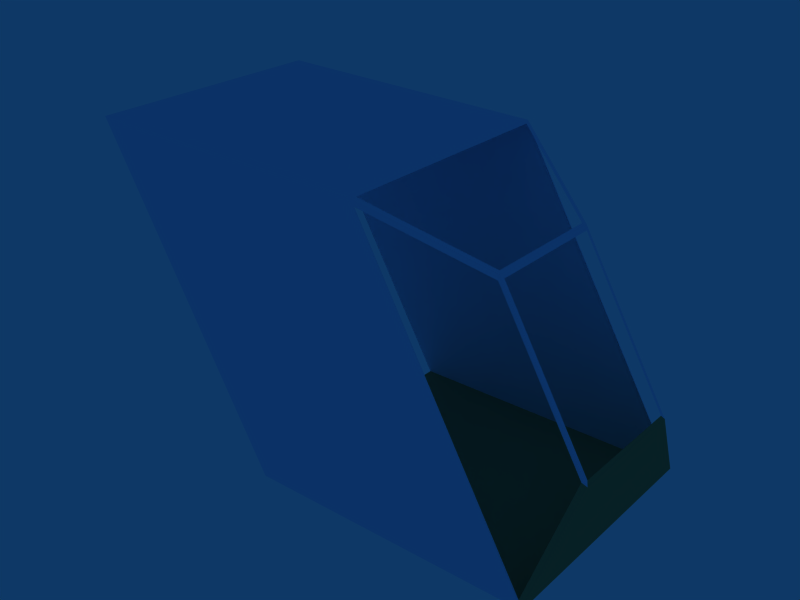 # Source: Dervish_cockpit.blend  (saved by Blender 2.68.0; exported with 4.5.12 LTS)
import bpy
from mathutils import Matrix  # noqa: F401  (used for matrix-valued properties, if any)

bpy.ops.wm.read_factory_settings(use_empty=True)
scene = bpy.context.scene
scene.name = 'Scene'

# ---- collections
col_collection_1 = bpy.data.collections.new('Collection 1'); scene.collection.children.link(col_collection_1)

# ---- materials (node trees are filled in below, after node groups)
mat_cockpit = bpy.data.materials.new('Cockpit')
mat_cockpit.alpha_threshold = 0.0
mat_cockpit.diffuse_color = (0.756, 0.878, 1.0, 1.0)
mat_cockpit.roughness = 0.5
mat_cockpit.specular_intensity = 1.0
mat_cockpit.line_color = (0.0, 0.0, 0.0, 1.0)
mat_base = bpy.data.materials.new('Base')
mat_base.alpha_threshold = 0.0
mat_base.diffuse_color = (0.5194, 0.5609, 0.3657, 1.0)
mat_base.roughness = 0.5
mat_base.line_color = (0.0, 0.0, 0.0, 1.0)

# ---- material node trees

# ---- world
world_world = bpy.data.worlds.new('World'); scene.world = world_world
world_world.color = (0.05656, 0.2208, 0.4)
world_world.use_sun_shadow = False
world_world.sun_shadow_jitter_overblur = 0.0
world_world.cycles.sampling_method = 'MANUAL'
world_world.cycles.sample_map_resolution = 256

# ---- meshes
me_m_deathbringer_001 = bpy.data.meshes.new('m_DeathBringer.001')
me_m_deathbringer_001.from_pydata([(-0.4259, 0.6829, -0.6114), (0.4259, 0.6829, -0.6114), (-0.4178, 0.06972, 0.4357), (0.4178, 0.06972, 0.4357), (-0.2171, 0.7355, -0.2937), (0.2171, 0.7355, -0.2937), (-0.2171, 0.4207, 0.2447), (0.2171, 0.4207, 0.2447), (-0.4285, -0.3099, -0.6249), (0.4285, -0.3099, -0.6249), (-0.4285, -0.9388, 0.4492), (0.4285, -0.9388, 0.4492), (-0.3963, 0.07872, 0.4308), (0.3963, 0.07872, 0.4308), (-0.2061, 0.4117, 0.2497), (0.2061, 0.4117, 0.2497), (0.4207, 0.6685, -0.5846), (0.4125, 0.08679, 0.4089), (0.2223, 0.7184, -0.2831), (0.2223, 0.4198, 0.2278), (-0.2061, 0.7274, -0.28), (0.2061, 0.7274, -0.28), (-0.2061, 0.4288, 0.2309), (0.2061, 0.4288, 0.2309), (-0.4207, 0.6685, -0.5846), (-0.4125, 0.08679, 0.4089), (-0.2223, 0.7184, -0.2831), (-0.2223, 0.4198, 0.2278), (-0.001243, 0.06972, 0.4357), (-0.001275, -0.9388, 0.4492), (-0.001179, 0.07872, 0.4308), (4.47e-08, 0.4207, 0.2447), (4.47e-08, 0.4117, 0.2497), (4.47e-08, 0.4288, 0.2309), (-5.96e-08, 0.6829, -0.6114), (1.49e-08, 0.7355, -0.2937), (0.0, -0.3099, -0.6249), (-4.47e-08, 0.7274, -0.28)], [], [(34, 35, 4, 0), (7, 23, 21, 5), (5, 18, 19, 7), (6, 14, 12, 2), (2, 25, 27, 6), (28, 29, 10, 2), (2, 10, 8, 0), (34, 36, 9, 1), (1, 9, 11, 3), (28, 30, 13, 3), (3, 13, 15, 7), (31, 32, 14, 6), (7, 19, 17, 3), (1, 16, 18, 5), (3, 17, 16, 1), (31, 33, 23, 7), (4, 20, 22, 6), (35, 37, 20, 4), (0, 24, 25, 2), (4, 26, 24, 0), (6, 27, 26, 4), (3, 11, 29, 28), (2, 12, 30, 28), (7, 15, 32, 31), (6, 22, 33, 31), (1, 5, 35, 34), (0, 8, 36, 34), (5, 21, 37, 35)])
me_m_deathbringer_001.polygons.foreach_set('material_index', [1, 0, 0, 0, 0, 0, 0, 1, 0, 0, 0, 0, 0, 1, 0, 0, 0, 1, 0, 1, 0, 0, 0, 0, 0, 1, 1, 1])
_uv = me_m_deathbringer_001.uv_layers.new(name='UVMap')
_uv.uv.foreach_set('vector', [0.529, 0.5018, 0.578, 0.5644, 0.5421, 0.5869, 0.4903, 0.5687, 0.5685, 0.3262, 0.5695, 0.3292, 0.5443, 0.4152, 0.5418, 0.417, 0.5418, 0.417, 0.541, 0.414, 0.5661, 0.3281, 0.5685, 0.3262, 0.5688, 0.6774, 0.571, 0.679, 0.5341, 0.7559, 0.5301, 0.7572, 0.5301, 0.7572, 0.5306, 0.746, 0.5664, 0.6755, 0.5688, 0.6774, 0.6185, 0.779, 0.4979, 1.001, 0.3996, 0.9419, 0.5301, 0.7572, 0.5301, 0.7572, 0.3996, 0.9419, 0.3072, 0.6239, 0.4903, 0.5687, 0.529, 0.5018, 0.2934, 0.5024, 0.3066, 0.3808, 0.4901, 0.4353, 0.4901, 0.4353, 0.3066, 0.3808, 0.3977, 0.06152, 0.5293, 0.2462, 0.6185, 0.2239, 0.6191, 0.2261, 0.5334, 0.2474, 0.5293, 0.2462, 0.5293, 0.2462, 0.5334, 0.2474, 0.5707, 0.3246, 0.5685, 0.3262, 0.6067, 0.6711, 0.607, 0.6729, 0.571, 0.679, 0.5688, 0.6774, 0.5685, 0.3262, 0.5661, 0.3281, 0.5299, 0.2574, 0.5293, 0.2462, 0.4901, 0.4353, 0.4924, 0.4308, 0.541, 0.414, 0.5418, 0.417, 0.5293, 0.2462, 0.5299, 0.2574, 0.4924, 0.4308, 0.4901, 0.4353, 0.6072, 0.3326, 0.6067, 0.3355, 0.5695, 0.3292, 0.5685, 0.3262, 0.5421, 0.5869, 0.5446, 0.5887, 0.5698, 0.6745, 0.5688, 0.6774, 0.578, 0.5644, 0.5797, 0.5671, 0.5446, 0.5887, 0.5421, 0.5869, 0.4903, 0.5687, 0.4926, 0.5732, 0.5306, 0.746, 0.5301, 0.7572, 0.5421, 0.5869, 0.5413, 0.5899, 0.4926, 0.5732, 0.4903, 0.5687, 0.5688, 0.6774, 0.5664, 0.6755, 0.5413, 0.5899, 0.5421, 0.5869, 0.5293, 0.2462, 0.3977, 0.06152, 0.4968, 0.001292, 0.6185, 0.2239, 0.5301, 0.7572, 0.5341, 0.7559, 0.6191, 0.7768, 0.6185, 0.779, 0.5685, 0.3262, 0.5707, 0.3246, 0.6075, 0.3308, 0.6072, 0.3326, 0.5688, 0.6774, 0.5698, 0.6745, 0.6063, 0.6683, 0.6067, 0.6711, 0.4901, 0.4353, 0.5418, 0.417, 0.5775, 0.4391, 0.529, 0.5018, 0.4903, 0.5687, 0.3072, 0.6239, 0.2934, 0.5024, 0.529, 0.5018, 0.5418, 0.417, 0.5443, 0.4152, 0.5792, 0.4364, 0.5775, 0.4391])
me_m_deathbringer_001.materials.append(mat_cockpit)
me_m_deathbringer_001.materials.append(mat_base)
me_m_deathbringer_001.use_remesh_preserve_volume = False
me_m_deathbringer_001.use_remesh_preserve_attributes = False
me_m_deathbringer_001.use_mirror_vertex_groups = False
me_m_deathbringer_001.update()

# ---- objects
ob_dervish_mesh_001 = bpy.data.objects.new('Dervish_mesh.001', me_m_deathbringer_001)

# ---- transforms, parenting, visibility, modifiers, constraints
ob_dervish_mesh_001.location = (0.0, 0.0, 0.0)
ob_dervish_mesh_001.rotation_euler = (1.857e-19, 1.576e-19, 4.712)
ob_dervish_mesh_001.lock_rotations_4d = False
ob_dervish_mesh_001.empty_display_type = 'ARROWS'
ob_dervish_mesh_001.lineart.crease_threshold = 0.0
_vg = ob_dervish_mesh_001.vertex_groups.new(name='b_Torso')
_vg.add([0, 1, 2, 3, 4, 5, 6, 7, 8, 9, 10, 11, 12, 13, 14, 15, 16, 17, 18, 19, 20, 21, 22, 23, 24, 25, 26, 27, 28, 29, 30, 31, 32, 33, 34, 35, 36, 37], 1.0, 'REPLACE')
_vg = ob_dervish_mesh_001.vertex_groups.new(name='b_RightThigh')
_vg = ob_dervish_mesh_001.vertex_groups.new(name='b_RightKnee')
_vg = ob_dervish_mesh_001.vertex_groups.new(name='b_RightShin')
_vg = ob_dervish_mesh_001.vertex_groups.new(name='b_RightFoot')
_vg = ob_dervish_mesh_001.vertex_groups.new(name='b_Waist')
_vg = ob_dervish_mesh_001.vertex_groups.new(name='b_LeftThigh')
_vg = ob_dervish_mesh_001.vertex_groups.new(name='b_LeftKnee')
_vg = ob_dervish_mesh_001.vertex_groups.new(name='b_LeftShin')
_vg = ob_dervish_mesh_001.vertex_groups.new(name='b_LeftFoot')
_m = ob_dervish_mesh_001.modifiers.new('Armature', 'ARMATURE')

# ---- collection membership
col_collection_1.objects.link(ob_dervish_mesh_001)

# ---- scene / render settings (as saved in the file)
scene.frame_start = 1; scene.frame_end = 23; scene.frame_set(23)
scene.render.engine = 'BLENDER_EEVEE_NEXT'
scene.render.image_settings.file_format = 'JPEG'
scene.render.image_settings.color_mode = 'RGB'
scene.render.image_settings.compression = 90
scene.render.resolution_x = 800
scene.render.resolution_y = 600
scene.render.pixel_aspect_x = 100.0
scene.render.pixel_aspect_y = 100.0
scene.render.fps = 10
scene.render.dither_intensity = 0.0
scene.render.use_compositing = False
scene.render.use_sequencer = False
scene.render.bake_margin = 2
scene.render.bake_bias = 0.0
scene.render.use_stamp_time = False
scene.render.use_stamp_date = False
scene.render.use_stamp_frame = False
scene.render.use_stamp_camera = False
scene.render.use_stamp_scene = False
scene.render.use_stamp_filename = False
scene.render.use_stamp_render_time = False
scene.render.stamp_font_size = 0
scene.cycles.use_denoising = False
scene.cycles.samples = 10
scene.cycles.sampling_pattern = 'TABULATED_SOBOL'
scene.cycles.light_sampling_threshold = 0.0
scene.cycles.use_adaptive_sampling = False
scene.cycles.use_light_tree = False
scene.cycles.blur_glossy = 0.0
scene.cycles.volume_bounces = 1
scene.cycles.pixel_filter_type = 'GAUSSIAN'
scene.cycles.sample_clamp_indirect = 0.0
scene.view_settings.view_transform = 'Raw'
bpy.context.view_layer.update()

# ---- added for rendering (the .blend has no active camera): camera
cam_auto = bpy.data.cameras.new('AutoCamera')
cam_auto.lens = 50.0
cam_auto.sensor_width = 36.0
cam_auto.clip_end = 1000.0
ob_auto_camera = bpy.data.objects.new('AutoCamera', cam_auto)
scene.collection.objects.link(ob_auto_camera)
ob_auto_camera.location = (1.90224, -2.40471, 1.51529)
ob_auto_camera.rotation_euler = (1.09748, -7.21219e-08, 0.694738)
scene.camera = ob_auto_camera
bpy.context.view_layer.update()
